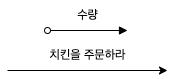

The diagram above was exported from draw.io. Its source (the exported page's mxGraphModel, read from the mxfile embedded in the PNG):
<mxGraphModel dx="954" dy="512" grid="1" gridSize="10" guides="1" tooltips="1" connect="1" arrows="1" fold="1" page="1" pageScale="1" pageWidth="827" pageHeight="1169" math="0" shadow="0">
  <root>
    <mxCell id="0" />
    <mxCell id="1" parent="0" />
    <mxCell id="V5iwau2HTlNaUZo0dz4l-1" value="" style="endArrow=block;html=1;rounded=0;startArrow=oval;startFill=0;endFill=1;" edge="1" parent="1">
      <mxGeometry width="50" height="50" relative="1" as="geometry">
        <mxPoint x="360" y="240" as="sourcePoint" />
        <mxPoint x="440" y="240" as="targetPoint" />
      </mxGeometry>
    </mxCell>
    <mxCell id="V5iwau2HTlNaUZo0dz4l-2" value="수량" style="text;html=1;align=center;verticalAlign=middle;resizable=0;points=[];autosize=1;strokeColor=none;fillColor=none;" vertex="1" parent="1">
      <mxGeometry x="380" y="210" width="40" height="30" as="geometry" />
    </mxCell>
    <mxCell id="V5iwau2HTlNaUZo0dz4l-3" value="" style="endArrow=classic;html=1;rounded=0;" edge="1" parent="1">
      <mxGeometry width="50" height="50" relative="1" as="geometry">
        <mxPoint x="320" y="280" as="sourcePoint" />
        <mxPoint x="480" y="280" as="targetPoint" />
      </mxGeometry>
    </mxCell>
    <mxCell id="V5iwau2HTlNaUZo0dz4l-4" value="치킨을 주문하라" style="text;html=1;align=center;verticalAlign=middle;resizable=0;points=[];autosize=1;strokeColor=none;fillColor=none;" vertex="1" parent="1">
      <mxGeometry x="350" y="250" width="100" height="30" as="geometry" />
    </mxCell>
  </root>
</mxGraphModel>